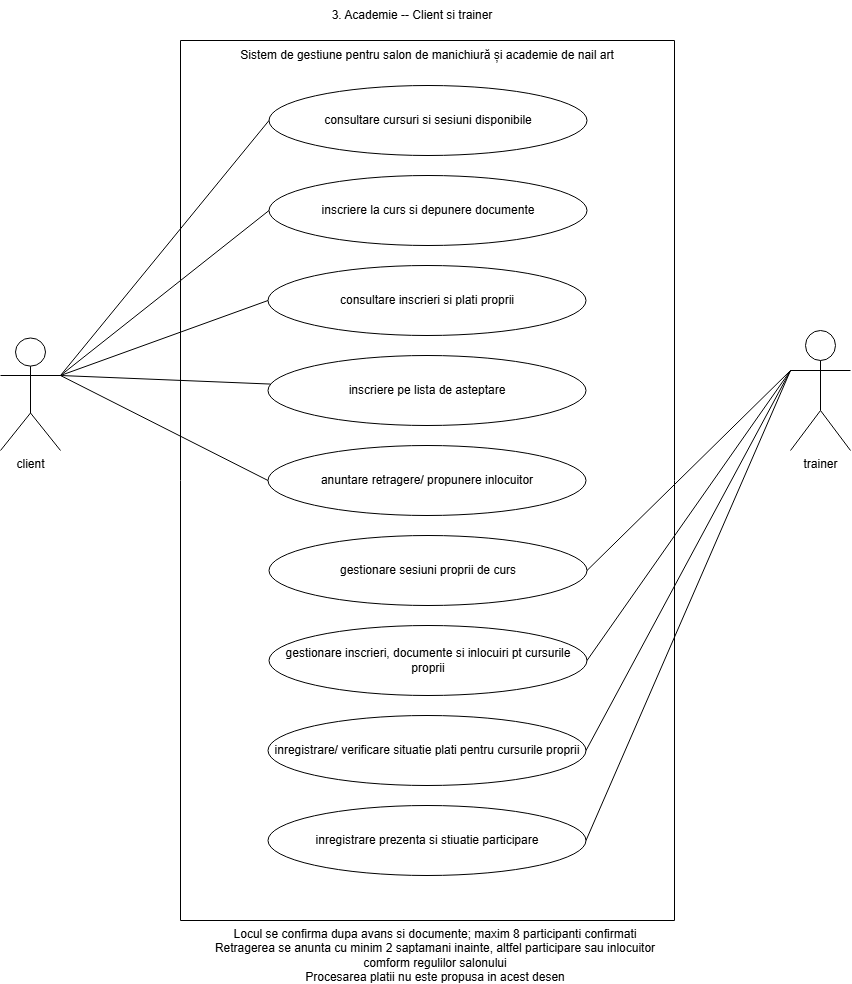

The diagram above was exported from draw.io. Its source (the exported page's mxGraphModel, read from the mxfile embedded in the PNG):
<mxGraphModel dx="1907" dy="1041" grid="1" gridSize="10" guides="1" tooltips="1" connect="1" arrows="1" fold="1" page="1" pageScale="1" pageWidth="827" pageHeight="1169" math="0" shadow="0">
  <root>
    <mxCell id="0" />
    <mxCell id="1" parent="0" />
    <mxCell id="1GNB1Qa9LRdG02zhwqDA-2" parent="1" style="swimlane;startSize=0;" value="" vertex="1">
      <mxGeometry height="880" width="494" x="470" y="170" as="geometry" />
    </mxCell>
    <mxCell id="1GNB1Qa9LRdG02zhwqDA-57" parent="1GNB1Qa9LRdG02zhwqDA-2" style="ellipse;whiteSpace=wrap;html=1;" value="consultare cursuri si sesiuni disponibile" vertex="1">
      <mxGeometry height="70" width="318" x="88.5" y="45" as="geometry" />
    </mxCell>
    <mxCell id="1GNB1Qa9LRdG02zhwqDA-58" parent="1GNB1Qa9LRdG02zhwqDA-2" style="ellipse;whiteSpace=wrap;html=1;" value="inscriere la curs si depunere documente" vertex="1">
      <mxGeometry height="70" width="318" x="88.5" y="135" as="geometry" />
    </mxCell>
    <mxCell id="1GNB1Qa9LRdG02zhwqDA-59" parent="1GNB1Qa9LRdG02zhwqDA-2" style="ellipse;whiteSpace=wrap;html=1;" value="consultare inscrieri si plati proprii" vertex="1">
      <mxGeometry height="70" width="318" x="87.5" y="225" as="geometry" />
    </mxCell>
    <mxCell id="1GNB1Qa9LRdG02zhwqDA-60" parent="1GNB1Qa9LRdG02zhwqDA-2" style="ellipse;whiteSpace=wrap;html=1;" value="anuntare retragere/ propunere inlocuitor" vertex="1">
      <mxGeometry height="70" width="318" x="87.5" y="405" as="geometry" />
    </mxCell>
    <mxCell id="1GNB1Qa9LRdG02zhwqDA-61" parent="1GNB1Qa9LRdG02zhwqDA-2" style="ellipse;whiteSpace=wrap;html=1;" value="inscriere pe lista de asteptare" vertex="1">
      <mxGeometry height="70" width="318" x="87.5" y="315" as="geometry" />
    </mxCell>
    <mxCell id="1GNB1Qa9LRdG02zhwqDA-62" parent="1GNB1Qa9LRdG02zhwqDA-2" style="ellipse;whiteSpace=wrap;html=1;" value="gestionare sesiuni proprii de curs" vertex="1">
      <mxGeometry height="70" width="318" x="88.5" y="495" as="geometry" />
    </mxCell>
    <mxCell id="1GNB1Qa9LRdG02zhwqDA-63" parent="1GNB1Qa9LRdG02zhwqDA-2" style="ellipse;whiteSpace=wrap;html=1;" value="gestionare inscrieri, documente si inlocuiri pt cursurile proprii" vertex="1">
      <mxGeometry height="70" width="318" x="88.5" y="585" as="geometry" />
    </mxCell>
    <mxCell id="1GNB1Qa9LRdG02zhwqDA-64" parent="1GNB1Qa9LRdG02zhwqDA-2" style="ellipse;whiteSpace=wrap;html=1;" value="inregistrare/ verificare situatie plati pentru cursurile proprii" vertex="1">
      <mxGeometry height="70" width="318" x="87.5" y="675" as="geometry" />
    </mxCell>
    <mxCell id="1GNB1Qa9LRdG02zhwqDA-65" parent="1GNB1Qa9LRdG02zhwqDA-2" style="ellipse;whiteSpace=wrap;html=1;" value="inregistrare prezenta si stiuatie participare" vertex="1">
      <mxGeometry height="70" width="318" x="87.5" y="765" as="geometry" />
    </mxCell>
    <mxCell id="_77atj8_P9EgnzgwmFkL-1" parent="1GNB1Qa9LRdG02zhwqDA-2" style="text;html=1;whiteSpace=wrap;strokeColor=none;fillColor=none;align=center;verticalAlign=middle;rounded=0;" value="Sistem de gestiune pentru salon de manichiură și academie de nail art" vertex="1">
      <mxGeometry height="30" width="430" x="31.5" as="geometry" />
    </mxCell>
    <mxCell id="1GNB1Qa9LRdG02zhwqDA-3" parent="1" style="text;html=1;whiteSpace=wrap;strokeColor=none;fillColor=none;align=center;verticalAlign=middle;rounded=0;" value="3. Academie -- Client si trainer" vertex="1">
      <mxGeometry height="30" width="250" x="577" y="130" as="geometry" />
    </mxCell>
    <mxCell id="1GNB1Qa9LRdG02zhwqDA-46" parent="1" style="shape=umlActor;verticalLabelPosition=bottom;verticalAlign=top;html=1;labelPerimeter=1;" value="client" vertex="1">
      <mxGeometry height="112.5" width="60" x="290" y="467.5" as="geometry" />
    </mxCell>
    <mxCell id="1GNB1Qa9LRdG02zhwqDA-48" parent="1" style="shape=umlActor;verticalLabelPosition=bottom;verticalAlign=top;html=1;labelPerimeter=1;" value="trainer" vertex="1">
      <mxGeometry height="120" width="60" x="1080" y="460" as="geometry" />
    </mxCell>
    <mxCell id="1GNB1Qa9LRdG02zhwqDA-67" edge="1" parent="1" source="1GNB1Qa9LRdG02zhwqDA-46" style="endArrow=none;html=1;rounded=0;defaultLabelBackgroundColor=page;exitX=1;exitY=0.3333333333333333;exitDx=0;exitDy=0;exitPerimeter=0;entryX=0;entryY=0.5;entryDx=0;entryDy=0;" target="1GNB1Qa9LRdG02zhwqDA-57" value="">
      <mxGeometry height="50" relative="1" width="50" as="geometry">
        <mxPoint x="890" y="740" as="sourcePoint" />
        <mxPoint x="940" y="690" as="targetPoint" />
      </mxGeometry>
    </mxCell>
    <mxCell id="1GNB1Qa9LRdG02zhwqDA-68" edge="1" parent="1" source="1GNB1Qa9LRdG02zhwqDA-46" style="endArrow=none;html=1;rounded=0;defaultLabelBackgroundColor=page;exitX=1;exitY=0.3333333333333333;exitDx=0;exitDy=0;exitPerimeter=0;entryX=0;entryY=0.5;entryDx=0;entryDy=0;" target="1GNB1Qa9LRdG02zhwqDA-58" value="">
      <mxGeometry height="50" relative="1" width="50" as="geometry">
        <mxPoint x="710" y="620" as="sourcePoint" />
        <mxPoint x="760" y="570" as="targetPoint" />
      </mxGeometry>
    </mxCell>
    <mxCell id="1GNB1Qa9LRdG02zhwqDA-70" edge="1" parent="1" source="1GNB1Qa9LRdG02zhwqDA-46" style="endArrow=none;html=1;rounded=0;defaultLabelBackgroundColor=page;exitX=1;exitY=0.3333333333333333;exitDx=0;exitDy=0;exitPerimeter=0;entryX=0;entryY=0.5;entryDx=0;entryDy=0;" target="1GNB1Qa9LRdG02zhwqDA-59" value="">
      <mxGeometry height="50" relative="1" width="50" as="geometry">
        <mxPoint x="710" y="620" as="sourcePoint" />
        <mxPoint x="760" y="570" as="targetPoint" />
      </mxGeometry>
    </mxCell>
    <mxCell id="1GNB1Qa9LRdG02zhwqDA-71" edge="1" parent="1" source="1GNB1Qa9LRdG02zhwqDA-46" style="endArrow=none;html=1;rounded=0;defaultLabelBackgroundColor=page;exitX=1;exitY=0.3333333333333333;exitDx=0;exitDy=0;exitPerimeter=0;" target="1GNB1Qa9LRdG02zhwqDA-61" value="">
      <mxGeometry height="50" relative="1" width="50" as="geometry">
        <mxPoint x="710" y="620" as="sourcePoint" />
        <mxPoint x="760" y="570" as="targetPoint" />
      </mxGeometry>
    </mxCell>
    <mxCell id="1GNB1Qa9LRdG02zhwqDA-72" edge="1" parent="1" source="1GNB1Qa9LRdG02zhwqDA-46" style="endArrow=none;html=1;rounded=0;defaultLabelBackgroundColor=page;exitX=1;exitY=0.3333333333333333;exitDx=0;exitDy=0;exitPerimeter=0;entryX=0;entryY=0.5;entryDx=0;entryDy=0;" target="1GNB1Qa9LRdG02zhwqDA-60" value="">
      <mxGeometry height="50" relative="1" width="50" as="geometry">
        <mxPoint x="710" y="620" as="sourcePoint" />
        <mxPoint x="760" y="570" as="targetPoint" />
      </mxGeometry>
    </mxCell>
    <mxCell id="1GNB1Qa9LRdG02zhwqDA-75" edge="1" parent="1" source="1GNB1Qa9LRdG02zhwqDA-48" style="endArrow=none;html=1;rounded=0;defaultLabelBackgroundColor=page;exitX=0;exitY=0.3333333333333333;exitDx=0;exitDy=0;exitPerimeter=0;entryX=1;entryY=0.5;entryDx=0;entryDy=0;" target="1GNB1Qa9LRdG02zhwqDA-62" value="">
      <mxGeometry height="50" relative="1" width="50" as="geometry">
        <mxPoint x="710" y="620" as="sourcePoint" />
        <mxPoint x="760" y="570" as="targetPoint" />
      </mxGeometry>
    </mxCell>
    <mxCell id="1GNB1Qa9LRdG02zhwqDA-76" edge="1" parent="1" source="1GNB1Qa9LRdG02zhwqDA-63" style="endArrow=none;html=1;rounded=0;defaultLabelBackgroundColor=page;entryX=0;entryY=0.3333333333333333;entryDx=0;entryDy=0;entryPerimeter=0;exitX=1;exitY=0.5;exitDx=0;exitDy=0;" target="1GNB1Qa9LRdG02zhwqDA-48" value="">
      <mxGeometry height="50" relative="1" width="50" as="geometry">
        <mxPoint x="710" y="620" as="sourcePoint" />
        <mxPoint x="760" y="570" as="targetPoint" />
      </mxGeometry>
    </mxCell>
    <mxCell id="1GNB1Qa9LRdG02zhwqDA-77" edge="1" parent="1" source="1GNB1Qa9LRdG02zhwqDA-64" style="endArrow=none;html=1;rounded=0;defaultLabelBackgroundColor=page;exitX=1;exitY=0.5;exitDx=0;exitDy=0;entryX=0;entryY=0.3333333333333333;entryDx=0;entryDy=0;entryPerimeter=0;" target="1GNB1Qa9LRdG02zhwqDA-48" value="">
      <mxGeometry height="50" relative="1" width="50" as="geometry">
        <mxPoint x="770" y="810" as="sourcePoint" />
        <mxPoint x="820" y="760" as="targetPoint" />
      </mxGeometry>
    </mxCell>
    <mxCell id="1GNB1Qa9LRdG02zhwqDA-78" edge="1" parent="1" source="1GNB1Qa9LRdG02zhwqDA-65" style="endArrow=none;html=1;rounded=0;defaultLabelBackgroundColor=page;exitX=1;exitY=0.5;exitDx=0;exitDy=0;entryX=0;entryY=0.3333333333333333;entryDx=0;entryDy=0;entryPerimeter=0;" target="1GNB1Qa9LRdG02zhwqDA-48" value="">
      <mxGeometry height="50" relative="1" width="50" as="geometry">
        <mxPoint x="770" y="810" as="sourcePoint" />
        <mxPoint x="820" y="760" as="targetPoint" />
      </mxGeometry>
    </mxCell>
    <mxCell id="1GNB1Qa9LRdG02zhwqDA-79" parent="1" style="text;html=1;whiteSpace=wrap;strokeColor=none;fillColor=none;align=center;verticalAlign=middle;rounded=0;" value="Locul se confirma dupa avans si documente; maxim 8 participanti confirmati&lt;div&gt;Retragerea se anunta cu minim 2 saptamani inainte, altfel participare sau inlocuitor comform regulilor salonului&lt;/div&gt;&lt;div&gt;Procesarea platii nu este propusa in acest desen&lt;/div&gt;" vertex="1">
      <mxGeometry height="30" width="450" x="500" y="1070" as="geometry" />
    </mxCell>
  </root>
</mxGraphModel>